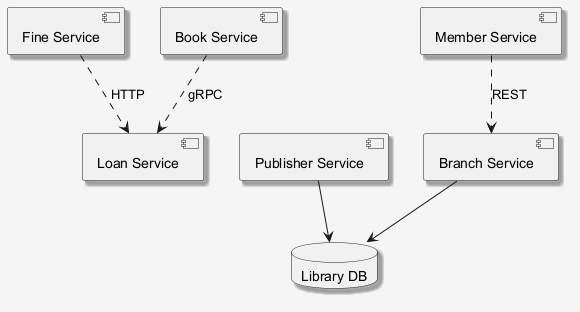

The diagram above was rendered by PlantUML. Its source (embedded in the PNG):
@startuml
skinparam shadowing false
skinparam backgroundColor #F5F5F5
skinparam shadowing true
component "Loan Service" as C_LoanService
component "Fine Service" as C_FineService
component "Publisher Service" as C_PublisherService
component "Branch Service" as C_BranchService
component "Book Service" as C_BookService
component "Member Service" as C_MemberService
database "Library DB" as DB_library
C_PublisherService --> DB_library
C_BranchService --> DB_library
C_MemberService ..> C_BranchService : REST
C_BookService ..> C_LoanService : gRPC
C_FineService ..> C_LoanService : HTTP
@enduml